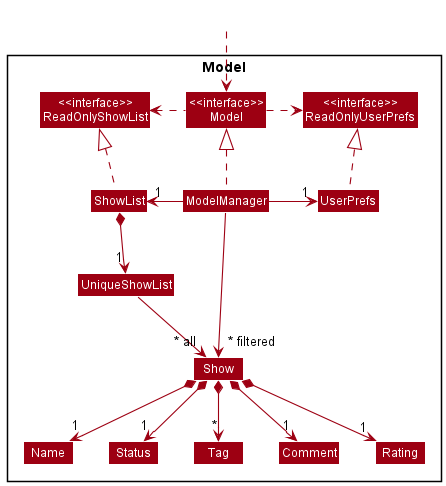

The diagram above was rendered by PlantUML. Its source (embedded in the PNG):
@startuml
!include style.puml
skinparam arrowThickness 1.1
skinparam arrowColor MODEL_COLOR
skinparam classBackgroundColor MODEL_COLOR

Package Model <<Rectangle>>{
Class "<<interface>>\nReadOnlyShowList" as ReadOnlyShowList
Class "<<interface>>\nReadOnlyUserPrefs" as ReadOnlyUserPrefs
Class "<<interface>>\nModel" as Model
Class ShowList
Class ModelManager
Class UserPrefs

Class UniqueShowList
Class Show
Class Status
Class Name
Class Tag
Class Comment
Class Rating

}

Class HiddenOutside #FFFFFF
HiddenOutside ..> Model

ShowList .up.|> ReadOnlyShowList

ModelManager .up.|> Model
Model .right.> ReadOnlyUserPrefs
Model .left.> ReadOnlyShowList
ModelManager -left-> "1" ShowList
ModelManager -right-> "1" UserPrefs
UserPrefs .up.|> ReadOnlyUserPrefs

ShowList *--> "1" UniqueShowList
UniqueShowList --> "~* all" Show
Show *--> "1" Name
Show *--> "1" Status
Show *--> "1" Rating
Show *--> "1" Comment
Show *--> "*" Tag

Name -[hidden]right-> Status
Status -[hidden]right->  Tag

ModelManager -->"~* filtered" Show
@enduml